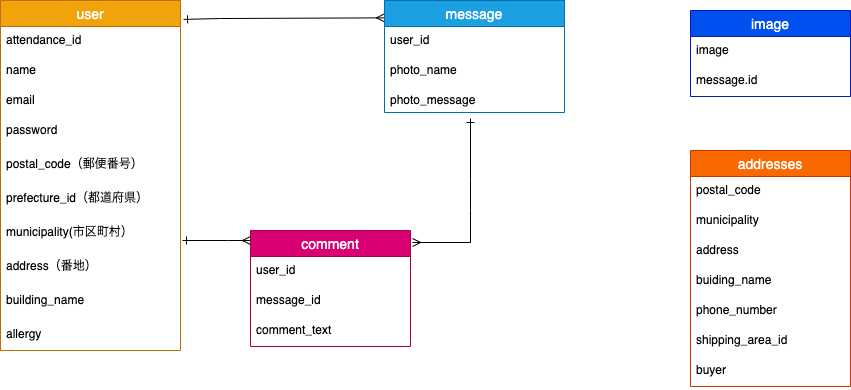

The diagram above was exported from draw.io. Its source (the exported page's mxGraphModel, read from the mxfile embedded in the PNG):
<mxGraphModel dx="686" dy="1689" grid="1" gridSize="10" guides="1" tooltips="1" connect="0" arrows="1" fold="1" page="1" pageScale="1" pageWidth="827" pageHeight="1169" math="0" shadow="0">
  <root>
    <mxCell id="0" />
    <mxCell id="1" parent="0" />
    <mxCell id="2" value="user" style="swimlane;fontStyle=0;childLayout=stackLayout;horizontal=1;startSize=26;horizontalStack=0;resizeParent=1;resizeParentMax=0;resizeLast=0;collapsible=1;marginBottom=0;align=center;fontSize=14;fillColor=#f0a30a;strokeColor=#BD7000;fontColor=#ffffff;" parent="1" vertex="1">
      <mxGeometry x="30" y="-220" width="180" height="350" as="geometry">
        <mxRectangle x="20" y="130" width="60" height="26" as="alternateBounds" />
      </mxGeometry>
    </mxCell>
    <mxCell id="113" value="attendance_id" style="text;strokeColor=none;fillColor=none;spacingLeft=4;spacingRight=4;overflow=hidden;rotatable=0;points=[[0,0.5],[1,0.5]];portConstraint=eastwest;fontSize=12;" parent="2" vertex="1">
      <mxGeometry y="26" width="180" height="30" as="geometry" />
    </mxCell>
    <mxCell id="3" value="name" style="text;strokeColor=none;fillColor=none;spacingLeft=4;spacingRight=4;overflow=hidden;rotatable=0;points=[[0,0.5],[1,0.5]];portConstraint=eastwest;fontSize=12;" parent="2" vertex="1">
      <mxGeometry y="56" width="180" height="30" as="geometry" />
    </mxCell>
    <mxCell id="4" value="email" style="text;strokeColor=none;fillColor=none;spacingLeft=4;spacingRight=4;overflow=hidden;rotatable=0;points=[[0,0.5],[1,0.5]];portConstraint=eastwest;fontSize=12;" parent="2" vertex="1">
      <mxGeometry y="86" width="180" height="30" as="geometry" />
    </mxCell>
    <mxCell id="5" value="password&#10;" style="text;strokeColor=none;fillColor=none;spacingLeft=4;spacingRight=4;overflow=hidden;rotatable=0;points=[[0,0.5],[1,0.5]];portConstraint=eastwest;fontSize=12;" parent="2" vertex="1">
      <mxGeometry y="116" width="180" height="34" as="geometry" />
    </mxCell>
    <mxCell id="105" value="postal_code（郵便番号）" style="text;strokeColor=none;fillColor=none;spacingLeft=4;spacingRight=4;overflow=hidden;rotatable=0;points=[[0,0.5],[1,0.5]];portConstraint=eastwest;fontSize=12;" parent="2" vertex="1">
      <mxGeometry y="150" width="180" height="34" as="geometry" />
    </mxCell>
    <mxCell id="80" value="prefecture_id（都道府県）" style="text;strokeColor=none;fillColor=none;spacingLeft=4;spacingRight=4;overflow=hidden;rotatable=0;points=[[0,0.5],[1,0.5]];portConstraint=eastwest;fontSize=12;" parent="2" vertex="1">
      <mxGeometry y="184" width="180" height="34" as="geometry" />
    </mxCell>
    <mxCell id="81" value="municipality(市区町村）" style="text;strokeColor=none;fillColor=none;spacingLeft=4;spacingRight=4;overflow=hidden;rotatable=0;points=[[0,0.5],[1,0.5]];portConstraint=eastwest;fontSize=12;" parent="2" vertex="1">
      <mxGeometry y="218" width="180" height="34" as="geometry" />
    </mxCell>
    <mxCell id="82" value="address（番地）" style="text;strokeColor=none;fillColor=none;spacingLeft=4;spacingRight=4;overflow=hidden;rotatable=0;points=[[0,0.5],[1,0.5]];portConstraint=eastwest;fontSize=12;" parent="2" vertex="1">
      <mxGeometry y="252" width="180" height="34" as="geometry" />
    </mxCell>
    <mxCell id="106" value="building_name" style="text;strokeColor=none;fillColor=none;spacingLeft=4;spacingRight=4;overflow=hidden;rotatable=0;points=[[0,0.5],[1,0.5]];portConstraint=eastwest;fontSize=12;" parent="2" vertex="1">
      <mxGeometry y="286" width="180" height="34" as="geometry" />
    </mxCell>
    <mxCell id="83" value="allergy" style="text;strokeColor=none;fillColor=none;spacingLeft=4;spacingRight=4;overflow=hidden;rotatable=0;points=[[0,0.5],[1,0.5]];portConstraint=eastwest;fontSize=12;" parent="2" vertex="1">
      <mxGeometry y="320" width="180" height="30" as="geometry" />
    </mxCell>
    <mxCell id="34" value="addresses" style="swimlane;fontStyle=0;childLayout=stackLayout;horizontal=1;startSize=26;horizontalStack=0;resizeParent=1;resizeParentMax=0;resizeLast=0;collapsible=1;marginBottom=0;align=center;fontSize=14;fillColor=#fa6800;strokeColor=#C73500;fontColor=#ffffff;" parent="1" vertex="1">
      <mxGeometry x="720" y="-70" width="160" height="236" as="geometry" />
    </mxCell>
    <mxCell id="35" value="postal_code" style="text;strokeColor=none;fillColor=none;spacingLeft=4;spacingRight=4;overflow=hidden;rotatable=0;points=[[0,0.5],[1,0.5]];portConstraint=eastwest;fontSize=12;" parent="34" vertex="1">
      <mxGeometry y="26" width="160" height="30" as="geometry" />
    </mxCell>
    <mxCell id="37" value="municipality" style="text;strokeColor=none;fillColor=none;spacingLeft=4;spacingRight=4;overflow=hidden;rotatable=0;points=[[0,0.5],[1,0.5]];portConstraint=eastwest;fontSize=12;" parent="34" vertex="1">
      <mxGeometry y="56" width="160" height="30" as="geometry" />
    </mxCell>
    <mxCell id="38" value="address" style="text;strokeColor=none;fillColor=none;spacingLeft=4;spacingRight=4;overflow=hidden;rotatable=0;points=[[0,0.5],[1,0.5]];portConstraint=eastwest;fontSize=12;" parent="34" vertex="1">
      <mxGeometry y="86" width="160" height="30" as="geometry" />
    </mxCell>
    <mxCell id="42" value="buiding_name" style="text;strokeColor=none;fillColor=none;spacingLeft=4;spacingRight=4;overflow=hidden;rotatable=0;points=[[0,0.5],[1,0.5]];portConstraint=eastwest;fontSize=12;" parent="34" vertex="1">
      <mxGeometry y="116" width="160" height="30" as="geometry" />
    </mxCell>
    <mxCell id="43" value="phone_number" style="text;strokeColor=none;fillColor=none;spacingLeft=4;spacingRight=4;overflow=hidden;rotatable=0;points=[[0,0.5],[1,0.5]];portConstraint=eastwest;fontSize=12;" parent="34" vertex="1">
      <mxGeometry y="146" width="160" height="30" as="geometry" />
    </mxCell>
    <mxCell id="92" value="shipping_area_id&#10;&#10;" style="text;strokeColor=none;fillColor=none;spacingLeft=4;spacingRight=4;overflow=hidden;rotatable=0;points=[[0,0.5],[1,0.5]];portConstraint=eastwest;fontSize=12;" parent="34" vertex="1">
      <mxGeometry y="176" width="160" height="30" as="geometry" />
    </mxCell>
    <mxCell id="cwWNKU28zXYIuYSRzOZC-96" value="buyer&#10;&#10;" style="text;strokeColor=none;fillColor=none;spacingLeft=4;spacingRight=4;overflow=hidden;rotatable=0;points=[[0,0.5],[1,0.5]];portConstraint=eastwest;fontSize=12;" parent="34" vertex="1">
      <mxGeometry y="206" width="160" height="30" as="geometry" />
    </mxCell>
    <mxCell id="109" style="edgeStyle=none;rounded=0;orthogonalLoop=1;jettySize=auto;html=1;entryX=0;entryY=0.155;entryDx=0;entryDy=0;entryPerimeter=0;exitX=1.017;exitY=0.054;exitDx=0;exitDy=0;exitPerimeter=0;startArrow=ERone;startFill=0;endArrow=ERmany;endFill=0;" parent="1" source="2" target="23" edge="1">
      <mxGeometry relative="1" as="geometry">
        <mxPoint x="220" y="-202" as="sourcePoint" />
        <Array as="points">
          <mxPoint x="250" y="-202" />
        </Array>
      </mxGeometry>
    </mxCell>
    <mxCell id="23" value="message" style="swimlane;fontStyle=0;childLayout=stackLayout;horizontal=1;startSize=26;horizontalStack=0;resizeParent=1;resizeParentMax=0;resizeLast=0;collapsible=1;marginBottom=0;align=center;fontSize=14;fillColor=#1ba1e2;strokeColor=#006EAF;fontColor=#ffffff;" parent="1" vertex="1">
      <mxGeometry x="414" y="-220" width="180" height="112" as="geometry" />
    </mxCell>
    <mxCell id="24" value="user_id" style="text;strokeColor=none;fillColor=none;spacingLeft=4;spacingRight=4;overflow=hidden;rotatable=0;points=[[0,0.5],[1,0.5]];portConstraint=eastwest;fontSize=12;" parent="23" vertex="1">
      <mxGeometry y="26" width="180" height="30" as="geometry" />
    </mxCell>
    <mxCell id="25" value="photo_name" style="text;strokeColor=none;fillColor=none;spacingLeft=4;spacingRight=4;overflow=hidden;rotatable=0;points=[[0,0.5],[1,0.5]];portConstraint=eastwest;fontSize=12;" parent="23" vertex="1">
      <mxGeometry y="56" width="180" height="30" as="geometry" />
    </mxCell>
    <mxCell id="33" value="photo_message" style="text;strokeColor=none;fillColor=none;spacingLeft=4;spacingRight=4;overflow=hidden;rotatable=0;points=[[0,0.5],[1,0.5]];portConstraint=eastwest;fontSize=12;" parent="23" vertex="1">
      <mxGeometry y="86" width="180" height="26" as="geometry" />
    </mxCell>
    <mxCell id="88" value="comment" style="swimlane;fontStyle=0;childLayout=stackLayout;horizontal=1;startSize=26;horizontalStack=0;resizeParent=1;resizeParentMax=0;resizeLast=0;collapsible=1;marginBottom=0;align=center;fontSize=14;fillColor=#d80073;strokeColor=#A50040;fontColor=#ffffff;" parent="1" vertex="1">
      <mxGeometry x="280" y="10" width="160" height="116" as="geometry" />
    </mxCell>
    <mxCell id="110" style="edgeStyle=none;rounded=0;orthogonalLoop=1;jettySize=auto;html=1;startArrow=ERone;startFill=0;endArrow=ERmany;endFill=0;" parent="88" edge="1">
      <mxGeometry relative="1" as="geometry">
        <mxPoint x="-68" y="10" as="sourcePoint" />
        <mxPoint y="10" as="targetPoint" />
        <Array as="points">
          <mxPoint x="-23.060000000000002" y="10.02000000000001" />
        </Array>
      </mxGeometry>
    </mxCell>
    <mxCell id="89" value="user_id" style="text;strokeColor=none;fillColor=none;spacingLeft=4;spacingRight=4;overflow=hidden;rotatable=0;points=[[0,0.5],[1,0.5]];portConstraint=eastwest;fontSize=12;" parent="88" vertex="1">
      <mxGeometry y="26" width="160" height="30" as="geometry" />
    </mxCell>
    <mxCell id="90" value="message_id" style="text;strokeColor=none;fillColor=none;spacingLeft=4;spacingRight=4;overflow=hidden;rotatable=0;points=[[0,0.5],[1,0.5]];portConstraint=eastwest;fontSize=12;" parent="88" vertex="1">
      <mxGeometry y="56" width="160" height="30" as="geometry" />
    </mxCell>
    <mxCell id="107" value="comment_text" style="text;strokeColor=none;fillColor=none;spacingLeft=4;spacingRight=4;overflow=hidden;rotatable=0;points=[[0,0.5],[1,0.5]];portConstraint=eastwest;fontSize=12;" parent="88" vertex="1">
      <mxGeometry y="86" width="160" height="30" as="geometry" />
    </mxCell>
    <mxCell id="112" style="edgeStyle=none;rounded=0;orthogonalLoop=1;jettySize=auto;html=1;startArrow=ERone;startFill=0;endArrow=ERmany;endFill=0;" parent="1" edge="1">
      <mxGeometry relative="1" as="geometry">
        <mxPoint x="500" y="-102" as="sourcePoint" />
        <mxPoint x="442" y="22" as="targetPoint" />
        <Array as="points">
          <mxPoint x="500" y="-40" />
          <mxPoint x="500" y="-10" />
          <mxPoint x="500" y="22" />
        </Array>
      </mxGeometry>
    </mxCell>
    <mxCell id="85" value="image" style="swimlane;fontStyle=0;childLayout=stackLayout;horizontal=1;startSize=26;horizontalStack=0;resizeParent=1;resizeParentMax=0;resizeLast=0;collapsible=1;marginBottom=0;align=center;fontSize=14;fillColor=#0050ef;strokeColor=#001DBC;fontColor=#ffffff;" parent="1" vertex="1">
      <mxGeometry x="720" y="-210" width="160" height="86" as="geometry" />
    </mxCell>
    <mxCell id="86" value="image" style="text;strokeColor=none;fillColor=none;spacingLeft=4;spacingRight=4;overflow=hidden;rotatable=0;points=[[0,0.5],[1,0.5]];portConstraint=eastwest;fontSize=12;" parent="85" vertex="1">
      <mxGeometry y="26" width="160" height="30" as="geometry" />
    </mxCell>
    <mxCell id="87" value="message.id" style="text;strokeColor=none;fillColor=none;spacingLeft=4;spacingRight=4;overflow=hidden;rotatable=0;points=[[0,0.5],[1,0.5]];portConstraint=eastwest;fontSize=12;" parent="85" vertex="1">
      <mxGeometry y="56" width="160" height="30" as="geometry" />
    </mxCell>
  </root>
</mxGraphModel>